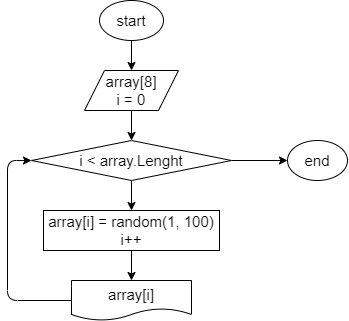

The diagram above was exported from draw.io. Its source (the exported page's mxGraphModel, read from the mxfile embedded in the PNG):
<mxGraphModel dx="1416" dy="410" grid="1" gridSize="10" guides="1" tooltips="1" connect="1" arrows="1" fold="1" page="1" pageScale="1" pageWidth="827" pageHeight="1169" math="0" shadow="0">
  <root>
    <mxCell id="0" />
    <mxCell id="1" parent="0" />
    <mxCell id="4" style="edgeStyle=none;html=1;entryX=0.5;entryY=0;entryDx=0;entryDy=0;fontSize=15;" edge="1" parent="1" source="2" target="3">
      <mxGeometry relative="1" as="geometry" />
    </mxCell>
    <mxCell id="2" value="&lt;font style=&quot;font-size: 15px&quot;&gt;start&lt;/font&gt;" style="ellipse;whiteSpace=wrap;html=1;" vertex="1" parent="1">
      <mxGeometry x="382" y="20" width="64" height="40" as="geometry" />
    </mxCell>
    <mxCell id="10" style="edgeStyle=none;html=1;entryX=0.5;entryY=0;entryDx=0;entryDy=0;fontSize=15;" edge="1" parent="1" source="3" target="9">
      <mxGeometry relative="1" as="geometry" />
    </mxCell>
    <mxCell id="3" value="array[8]&lt;br&gt;i = 0" style="shape=parallelogram;perimeter=parallelogramPerimeter;whiteSpace=wrap;html=1;fixedSize=1;fontSize=15;" vertex="1" parent="1">
      <mxGeometry x="367" y="90" width="94" height="40" as="geometry" />
    </mxCell>
    <mxCell id="13" style="edgeStyle=none;html=1;entryX=0;entryY=0.5;entryDx=0;entryDy=0;fontSize=15;" edge="1" parent="1" source="7" target="9">
      <mxGeometry relative="1" as="geometry">
        <Array as="points">
          <mxPoint x="290" y="320" />
          <mxPoint x="290" y="180" />
        </Array>
      </mxGeometry>
    </mxCell>
    <mxCell id="7" value="array[i]" style="shape=document;whiteSpace=wrap;html=1;boundedLbl=1;fontSize=15;" vertex="1" parent="1">
      <mxGeometry x="354" y="300" width="120" height="40" as="geometry" />
    </mxCell>
    <mxCell id="12" style="edgeStyle=none;html=1;entryX=0.5;entryY=0;entryDx=0;entryDy=0;fontSize=15;" edge="1" parent="1" source="8" target="7">
      <mxGeometry relative="1" as="geometry" />
    </mxCell>
    <mxCell id="8" value="array[i] =&amp;nbsp;random(1, 100)&lt;br&gt;i++" style="rounded=0;whiteSpace=wrap;html=1;fontSize=15;" vertex="1" parent="1">
      <mxGeometry x="326" y="230" width="176" height="40" as="geometry" />
    </mxCell>
    <mxCell id="11" style="edgeStyle=none;html=1;entryX=0.5;entryY=0;entryDx=0;entryDy=0;fontSize=15;" edge="1" parent="1" source="9" target="8">
      <mxGeometry relative="1" as="geometry" />
    </mxCell>
    <mxCell id="15" style="edgeStyle=none;html=1;entryX=0;entryY=0.5;entryDx=0;entryDy=0;fontSize=15;" edge="1" parent="1" source="9" target="14">
      <mxGeometry relative="1" as="geometry" />
    </mxCell>
    <mxCell id="9" value="i &amp;lt; array.Lenght" style="rhombus;whiteSpace=wrap;html=1;fontSize=15;" vertex="1" parent="1">
      <mxGeometry x="314" y="160" width="200" height="40" as="geometry" />
    </mxCell>
    <mxCell id="14" value="end" style="ellipse;whiteSpace=wrap;html=1;fontSize=15;" vertex="1" parent="1">
      <mxGeometry x="570" y="160" width="60" height="40" as="geometry" />
    </mxCell>
  </root>
</mxGraphModel>